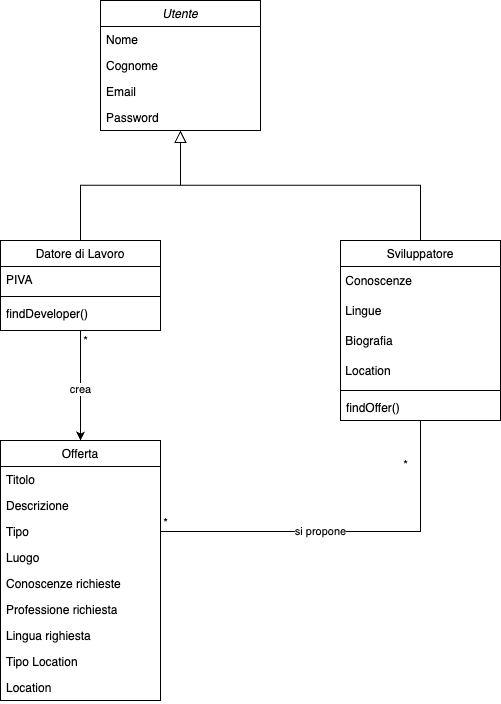

The diagram above was exported from draw.io. Its source (the exported page's mxGraphModel, read from the mxfile embedded in the PNG):
<mxGraphModel dx="529" dy="481" grid="1" gridSize="10" guides="1" tooltips="1" connect="1" arrows="1" fold="1" page="1" pageScale="1" pageWidth="827" pageHeight="1169" math="0" shadow="0">
  <root>
    <mxCell id="WIyWlLk6GJQsqaUBKTNV-0" />
    <mxCell id="WIyWlLk6GJQsqaUBKTNV-1" parent="WIyWlLk6GJQsqaUBKTNV-0" />
    <mxCell id="zkfFHV4jXpPFQw0GAbJ--0" value="Utente" style="swimlane;fontStyle=2;align=center;verticalAlign=top;childLayout=stackLayout;horizontal=1;startSize=26;horizontalStack=0;resizeParent=1;resizeLast=0;collapsible=1;marginBottom=0;rounded=0;shadow=0;strokeWidth=1;" parent="WIyWlLk6GJQsqaUBKTNV-1" vertex="1">
      <mxGeometry x="220" y="120" width="160" height="130" as="geometry">
        <mxRectangle x="230" y="140" width="160" height="26" as="alternateBounds" />
      </mxGeometry>
    </mxCell>
    <mxCell id="zkfFHV4jXpPFQw0GAbJ--1" value="Nome" style="text;align=left;verticalAlign=top;spacingLeft=4;spacingRight=4;overflow=hidden;rotatable=0;points=[[0,0.5],[1,0.5]];portConstraint=eastwest;" parent="zkfFHV4jXpPFQw0GAbJ--0" vertex="1">
      <mxGeometry y="26" width="160" height="26" as="geometry" />
    </mxCell>
    <mxCell id="zkfFHV4jXpPFQw0GAbJ--2" value="Cognome" style="text;align=left;verticalAlign=top;spacingLeft=4;spacingRight=4;overflow=hidden;rotatable=0;points=[[0,0.5],[1,0.5]];portConstraint=eastwest;rounded=0;shadow=0;html=0;" parent="zkfFHV4jXpPFQw0GAbJ--0" vertex="1">
      <mxGeometry y="52" width="160" height="26" as="geometry" />
    </mxCell>
    <mxCell id="zkfFHV4jXpPFQw0GAbJ--3" value="Email" style="text;align=left;verticalAlign=top;spacingLeft=4;spacingRight=4;overflow=hidden;rotatable=0;points=[[0,0.5],[1,0.5]];portConstraint=eastwest;rounded=0;shadow=0;html=0;" parent="zkfFHV4jXpPFQw0GAbJ--0" vertex="1">
      <mxGeometry y="78" width="160" height="26" as="geometry" />
    </mxCell>
    <mxCell id="RZstUXpfN07_K-esBsTC-13" value="Password" style="text;align=left;verticalAlign=top;spacingLeft=4;spacingRight=4;overflow=hidden;rotatable=0;points=[[0,0.5],[1,0.5]];portConstraint=eastwest;rounded=0;shadow=0;html=0;" parent="zkfFHV4jXpPFQw0GAbJ--0" vertex="1">
      <mxGeometry y="104" width="160" height="26" as="geometry" />
    </mxCell>
    <mxCell id="g1LYVwDFek5xW5g4B99r-7" style="edgeStyle=orthogonalEdgeStyle;rounded=0;orthogonalLoop=1;jettySize=auto;html=1;exitX=0.5;exitY=1;exitDx=0;exitDy=0;entryX=0.5;entryY=0;entryDx=0;entryDy=0;" parent="WIyWlLk6GJQsqaUBKTNV-1" source="zkfFHV4jXpPFQw0GAbJ--6" target="g1LYVwDFek5xW5g4B99r-1" edge="1">
      <mxGeometry relative="1" as="geometry" />
    </mxCell>
    <mxCell id="g1LYVwDFek5xW5g4B99r-8" value="crea" style="edgeLabel;html=1;align=center;verticalAlign=middle;resizable=0;points=[];" parent="g1LYVwDFek5xW5g4B99r-7" vertex="1" connectable="0">
      <mxGeometry x="0.0634" y="1" relative="1" as="geometry">
        <mxPoint x="-1" as="offset" />
      </mxGeometry>
    </mxCell>
    <mxCell id="zkfFHV4jXpPFQw0GAbJ--6" value="Datore di Lavoro" style="swimlane;fontStyle=0;align=center;verticalAlign=top;childLayout=stackLayout;horizontal=1;startSize=26;horizontalStack=0;resizeParent=1;resizeLast=0;collapsible=1;marginBottom=0;rounded=0;shadow=0;strokeWidth=1;" parent="WIyWlLk6GJQsqaUBKTNV-1" vertex="1">
      <mxGeometry x="120" y="360" width="160" height="90" as="geometry">
        <mxRectangle x="130" y="380" width="160" height="26" as="alternateBounds" />
      </mxGeometry>
    </mxCell>
    <mxCell id="zkfFHV4jXpPFQw0GAbJ--7" value="PIVA" style="text;align=left;verticalAlign=top;spacingLeft=4;spacingRight=4;overflow=hidden;rotatable=0;points=[[0,0.5],[1,0.5]];portConstraint=eastwest;" parent="zkfFHV4jXpPFQw0GAbJ--6" vertex="1">
      <mxGeometry y="26" width="160" height="26" as="geometry" />
    </mxCell>
    <mxCell id="zkfFHV4jXpPFQw0GAbJ--9" value="" style="line;html=1;strokeWidth=1;align=left;verticalAlign=middle;spacingTop=-1;spacingLeft=3;spacingRight=3;rotatable=0;labelPosition=right;points=[];portConstraint=eastwest;" parent="zkfFHV4jXpPFQw0GAbJ--6" vertex="1">
      <mxGeometry y="52" width="160" height="8" as="geometry" />
    </mxCell>
    <mxCell id="mQs82U7XuwTCDnG75oFO-0" value="findDeveloper()" style="text;align=left;verticalAlign=top;spacingLeft=4;spacingRight=4;overflow=hidden;rotatable=0;points=[[0,0.5],[1,0.5]];portConstraint=eastwest;" parent="zkfFHV4jXpPFQw0GAbJ--6" vertex="1">
      <mxGeometry y="60" width="160" height="26" as="geometry" />
    </mxCell>
    <mxCell id="zkfFHV4jXpPFQw0GAbJ--12" value="" style="endArrow=block;endSize=10;endFill=0;shadow=0;strokeWidth=1;rounded=0;edgeStyle=elbowEdgeStyle;elbow=vertical;" parent="WIyWlLk6GJQsqaUBKTNV-1" source="zkfFHV4jXpPFQw0GAbJ--6" target="zkfFHV4jXpPFQw0GAbJ--0" edge="1">
      <mxGeometry width="160" relative="1" as="geometry">
        <mxPoint x="200" y="203" as="sourcePoint" />
        <mxPoint x="200" y="203" as="targetPoint" />
      </mxGeometry>
    </mxCell>
    <mxCell id="CMh7bYY09QWfuMS7VrS--0" style="edgeStyle=orthogonalEdgeStyle;rounded=0;orthogonalLoop=1;jettySize=auto;html=1;exitX=0.5;exitY=1;exitDx=0;exitDy=0;entryX=1;entryY=0.5;entryDx=0;entryDy=0;endArrow=none;endFill=0;" parent="WIyWlLk6GJQsqaUBKTNV-1" source="zkfFHV4jXpPFQw0GAbJ--13" target="RZstUXpfN07_K-esBsTC-2" edge="1">
      <mxGeometry relative="1" as="geometry" />
    </mxCell>
    <mxCell id="CMh7bYY09QWfuMS7VrS--1" value="si propone" style="edgeLabel;html=1;align=center;verticalAlign=middle;resizable=0;points=[];" parent="CMh7bYY09QWfuMS7VrS--0" vertex="1" connectable="0">
      <mxGeometry x="0.1409" y="-3" relative="1" as="geometry">
        <mxPoint y="3" as="offset" />
      </mxGeometry>
    </mxCell>
    <mxCell id="zkfFHV4jXpPFQw0GAbJ--13" value="Sviluppatore" style="swimlane;fontStyle=0;align=center;verticalAlign=top;childLayout=stackLayout;horizontal=1;startSize=26;horizontalStack=0;resizeParent=1;resizeLast=0;collapsible=1;marginBottom=0;rounded=0;shadow=0;strokeWidth=1;" parent="WIyWlLk6GJQsqaUBKTNV-1" vertex="1">
      <mxGeometry x="460" y="360" width="160" height="180" as="geometry">
        <mxRectangle x="340" y="380" width="170" height="26" as="alternateBounds" />
      </mxGeometry>
    </mxCell>
    <mxCell id="EKwtVud7-Rr4N29ID7XN-1" value="&amp;nbsp;Conoscenze" style="text;html=1;align=left;verticalAlign=middle;resizable=0;points=[];autosize=1;strokeColor=none;fillColor=none;" parent="zkfFHV4jXpPFQw0GAbJ--13" vertex="1">
      <mxGeometry y="26" width="160" height="30" as="geometry" />
    </mxCell>
    <mxCell id="RZstUXpfN07_K-esBsTC-12" value="&amp;nbsp;Lingue" style="text;html=1;align=left;verticalAlign=middle;resizable=0;points=[];autosize=1;strokeColor=none;fillColor=none;" parent="zkfFHV4jXpPFQw0GAbJ--13" vertex="1">
      <mxGeometry y="56" width="160" height="30" as="geometry" />
    </mxCell>
    <mxCell id="NDKZ-ZTAgVK18n2Ij0h_-0" value="&amp;nbsp;Biografia" style="text;html=1;align=left;verticalAlign=middle;resizable=0;points=[];autosize=1;strokeColor=none;fillColor=none;" parent="zkfFHV4jXpPFQw0GAbJ--13" vertex="1">
      <mxGeometry y="86" width="160" height="30" as="geometry" />
    </mxCell>
    <mxCell id="puJJpXXuhnjdQP_xg5qp-1" value="&amp;nbsp;Location" style="text;html=1;align=left;verticalAlign=middle;resizable=0;points=[];autosize=1;strokeColor=none;fillColor=none;" vertex="1" parent="zkfFHV4jXpPFQw0GAbJ--13">
      <mxGeometry y="116" width="160" height="30" as="geometry" />
    </mxCell>
    <mxCell id="mQs82U7XuwTCDnG75oFO-2" value="" style="line;html=1;strokeWidth=1;align=left;verticalAlign=middle;spacingTop=-1;spacingLeft=3;spacingRight=3;rotatable=0;labelPosition=right;points=[];portConstraint=eastwest;" parent="zkfFHV4jXpPFQw0GAbJ--13" vertex="1">
      <mxGeometry y="146" width="160" height="8" as="geometry" />
    </mxCell>
    <mxCell id="mQs82U7XuwTCDnG75oFO-3" value="findOffer()" style="text;align=left;verticalAlign=top;spacingLeft=4;spacingRight=4;overflow=hidden;rotatable=0;points=[[0,0.5],[1,0.5]];portConstraint=eastwest;" parent="zkfFHV4jXpPFQw0GAbJ--13" vertex="1">
      <mxGeometry y="154" width="160" height="26" as="geometry" />
    </mxCell>
    <mxCell id="zkfFHV4jXpPFQw0GAbJ--16" value="" style="endArrow=block;endSize=10;endFill=0;shadow=0;strokeWidth=1;rounded=0;edgeStyle=elbowEdgeStyle;elbow=vertical;" parent="WIyWlLk6GJQsqaUBKTNV-1" source="zkfFHV4jXpPFQw0GAbJ--13" target="zkfFHV4jXpPFQw0GAbJ--0" edge="1">
      <mxGeometry width="160" relative="1" as="geometry">
        <mxPoint x="210" y="373" as="sourcePoint" />
        <mxPoint x="310" y="271" as="targetPoint" />
      </mxGeometry>
    </mxCell>
    <mxCell id="g1LYVwDFek5xW5g4B99r-1" value="&lt;span style=&quot;font-weight: 400;&quot;&gt;Offerta&lt;/span&gt;" style="swimlane;fontStyle=1;align=center;verticalAlign=top;childLayout=stackLayout;horizontal=1;startSize=26;horizontalStack=0;resizeParent=1;resizeParentMax=0;resizeLast=0;collapsible=1;marginBottom=0;whiteSpace=wrap;html=1;" parent="WIyWlLk6GJQsqaUBKTNV-1" vertex="1">
      <mxGeometry x="120" y="560" width="160" height="260" as="geometry" />
    </mxCell>
    <mxCell id="g1LYVwDFek5xW5g4B99r-2" value="Titolo" style="text;strokeColor=none;fillColor=none;align=left;verticalAlign=top;spacingLeft=4;spacingRight=4;overflow=hidden;rotatable=0;points=[[0,0.5],[1,0.5]];portConstraint=eastwest;whiteSpace=wrap;html=1;" parent="g1LYVwDFek5xW5g4B99r-1" vertex="1">
      <mxGeometry y="26" width="160" height="26" as="geometry" />
    </mxCell>
    <mxCell id="g1LYVwDFek5xW5g4B99r-5" value="Descrizione" style="text;strokeColor=none;fillColor=none;align=left;verticalAlign=top;spacingLeft=4;spacingRight=4;overflow=hidden;rotatable=0;points=[[0,0.5],[1,0.5]];portConstraint=eastwest;whiteSpace=wrap;html=1;" parent="g1LYVwDFek5xW5g4B99r-1" vertex="1">
      <mxGeometry y="52" width="160" height="26" as="geometry" />
    </mxCell>
    <mxCell id="RZstUXpfN07_K-esBsTC-2" value="Tipo" style="text;strokeColor=none;fillColor=none;align=left;verticalAlign=top;spacingLeft=4;spacingRight=4;overflow=hidden;rotatable=0;points=[[0,0.5],[1,0.5]];portConstraint=eastwest;whiteSpace=wrap;html=1;" parent="g1LYVwDFek5xW5g4B99r-1" vertex="1">
      <mxGeometry y="78" width="160" height="26" as="geometry" />
    </mxCell>
    <mxCell id="RZstUXpfN07_K-esBsTC-3" value="Luogo" style="text;strokeColor=none;fillColor=none;align=left;verticalAlign=top;spacingLeft=4;spacingRight=4;overflow=hidden;rotatable=0;points=[[0,0.5],[1,0.5]];portConstraint=eastwest;whiteSpace=wrap;html=1;" parent="g1LYVwDFek5xW5g4B99r-1" vertex="1">
      <mxGeometry y="104" width="160" height="26" as="geometry" />
    </mxCell>
    <mxCell id="RZstUXpfN07_K-esBsTC-0" value="Conoscenze richieste" style="text;strokeColor=none;fillColor=none;align=left;verticalAlign=top;spacingLeft=4;spacingRight=4;overflow=hidden;rotatable=0;points=[[0,0.5],[1,0.5]];portConstraint=eastwest;whiteSpace=wrap;html=1;" parent="g1LYVwDFek5xW5g4B99r-1" vertex="1">
      <mxGeometry y="130" width="160" height="26" as="geometry" />
    </mxCell>
    <mxCell id="RZstUXpfN07_K-esBsTC-4" value="Professione richiesta" style="text;strokeColor=none;fillColor=none;align=left;verticalAlign=top;spacingLeft=4;spacingRight=4;overflow=hidden;rotatable=0;points=[[0,0.5],[1,0.5]];portConstraint=eastwest;whiteSpace=wrap;html=1;" parent="g1LYVwDFek5xW5g4B99r-1" vertex="1">
      <mxGeometry y="156" width="160" height="26" as="geometry" />
    </mxCell>
    <mxCell id="RZstUXpfN07_K-esBsTC-5" value="Lingua righiesta" style="text;strokeColor=none;fillColor=none;align=left;verticalAlign=top;spacingLeft=4;spacingRight=4;overflow=hidden;rotatable=0;points=[[0,0.5],[1,0.5]];portConstraint=eastwest;whiteSpace=wrap;html=1;" parent="g1LYVwDFek5xW5g4B99r-1" vertex="1">
      <mxGeometry y="182" width="160" height="26" as="geometry" />
    </mxCell>
    <mxCell id="puJJpXXuhnjdQP_xg5qp-0" value="Tipo Location" style="text;strokeColor=none;fillColor=none;align=left;verticalAlign=top;spacingLeft=4;spacingRight=4;overflow=hidden;rotatable=0;points=[[0,0.5],[1,0.5]];portConstraint=eastwest;whiteSpace=wrap;html=1;" vertex="1" parent="g1LYVwDFek5xW5g4B99r-1">
      <mxGeometry y="208" width="160" height="26" as="geometry" />
    </mxCell>
    <mxCell id="puJJpXXuhnjdQP_xg5qp-2" value="Location" style="text;strokeColor=none;fillColor=none;align=left;verticalAlign=top;spacingLeft=4;spacingRight=4;overflow=hidden;rotatable=0;points=[[0,0.5],[1,0.5]];portConstraint=eastwest;whiteSpace=wrap;html=1;" vertex="1" parent="g1LYVwDFek5xW5g4B99r-1">
      <mxGeometry y="234" width="160" height="26" as="geometry" />
    </mxCell>
    <mxCell id="g1LYVwDFek5xW5g4B99r-10" value="*" style="text;html=1;align=center;verticalAlign=middle;resizable=0;points=[];autosize=1;strokeColor=none;fillColor=none;" parent="WIyWlLk6GJQsqaUBKTNV-1" vertex="1">
      <mxGeometry x="190" y="446" width="30" height="30" as="geometry" />
    </mxCell>
    <mxCell id="CMh7bYY09QWfuMS7VrS--2" value="*" style="text;html=1;align=center;verticalAlign=middle;resizable=0;points=[];autosize=1;strokeColor=none;fillColor=none;" parent="WIyWlLk6GJQsqaUBKTNV-1" vertex="1">
      <mxGeometry x="270" y="628" width="30" height="30" as="geometry" />
    </mxCell>
    <mxCell id="CMh7bYY09QWfuMS7VrS--3" value="*" style="text;html=1;align=center;verticalAlign=middle;resizable=0;points=[];autosize=1;strokeColor=none;fillColor=none;" parent="WIyWlLk6GJQsqaUBKTNV-1" vertex="1">
      <mxGeometry x="510" y="570" width="30" height="30" as="geometry" />
    </mxCell>
  </root>
</mxGraphModel>